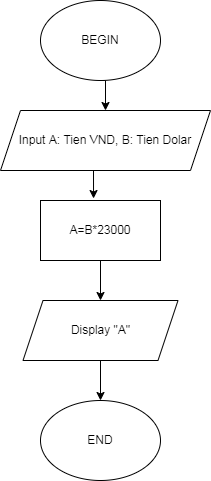

The diagram above was exported from draw.io. Its source (the exported page's mxGraphModel, read from the mxfile embedded in the PNG):
<mxGraphModel dx="868" dy="482" grid="1" gridSize="10" guides="1" tooltips="1" connect="1" arrows="1" fold="1" page="1" pageScale="1" pageWidth="827" pageHeight="1169" math="0" shadow="0">
  <root>
    <mxCell id="0" />
    <mxCell id="1" parent="0" />
    <mxCell id="zD0RfV0MYYTtDlcO-7Fa-7" style="edgeStyle=orthogonalEdgeStyle;rounded=0;orthogonalLoop=1;jettySize=auto;html=1;exitX=0.5;exitY=1;exitDx=0;exitDy=0;entryX=0.5;entryY=0;entryDx=0;entryDy=0;" edge="1" parent="1" source="zD0RfV0MYYTtDlcO-7Fa-1" target="zD0RfV0MYYTtDlcO-7Fa-2">
      <mxGeometry relative="1" as="geometry" />
    </mxCell>
    <mxCell id="zD0RfV0MYYTtDlcO-7Fa-1" value="BEGIN" style="ellipse;whiteSpace=wrap;html=1;" vertex="1" parent="1">
      <mxGeometry x="330" y="80" width="120" height="80" as="geometry" />
    </mxCell>
    <mxCell id="zD0RfV0MYYTtDlcO-7Fa-10" style="edgeStyle=orthogonalEdgeStyle;rounded=0;orthogonalLoop=1;jettySize=auto;html=1;exitX=0.5;exitY=1;exitDx=0;exitDy=0;entryX=0.442;entryY=-0.033;entryDx=0;entryDy=0;entryPerimeter=0;" edge="1" parent="1" source="zD0RfV0MYYTtDlcO-7Fa-2" target="zD0RfV0MYYTtDlcO-7Fa-3">
      <mxGeometry relative="1" as="geometry" />
    </mxCell>
    <mxCell id="zD0RfV0MYYTtDlcO-7Fa-2" value="Input A: Tien VND, B: Tien Dolar&lt;br&gt;" style="shape=parallelogram;perimeter=parallelogramPerimeter;whiteSpace=wrap;html=1;fixedSize=1;" vertex="1" parent="1">
      <mxGeometry x="290" y="190" width="210" height="60" as="geometry" />
    </mxCell>
    <mxCell id="zD0RfV0MYYTtDlcO-7Fa-12" style="edgeStyle=orthogonalEdgeStyle;rounded=0;orthogonalLoop=1;jettySize=auto;html=1;exitX=0.5;exitY=1;exitDx=0;exitDy=0;entryX=0.5;entryY=0;entryDx=0;entryDy=0;" edge="1" parent="1" source="zD0RfV0MYYTtDlcO-7Fa-3" target="zD0RfV0MYYTtDlcO-7Fa-4">
      <mxGeometry relative="1" as="geometry" />
    </mxCell>
    <mxCell id="zD0RfV0MYYTtDlcO-7Fa-3" value="A=B*23000" style="rounded=0;whiteSpace=wrap;html=1;" vertex="1" parent="1">
      <mxGeometry x="330" y="280" width="120" height="60" as="geometry" />
    </mxCell>
    <mxCell id="zD0RfV0MYYTtDlcO-7Fa-14" style="edgeStyle=orthogonalEdgeStyle;rounded=0;orthogonalLoop=1;jettySize=auto;html=1;exitX=0.5;exitY=1;exitDx=0;exitDy=0;" edge="1" parent="1" source="zD0RfV0MYYTtDlcO-7Fa-4">
      <mxGeometry relative="1" as="geometry">
        <mxPoint x="390" y="480" as="targetPoint" />
      </mxGeometry>
    </mxCell>
    <mxCell id="zD0RfV0MYYTtDlcO-7Fa-4" value="Display &quot;A&quot;" style="shape=parallelogram;perimeter=parallelogramPerimeter;whiteSpace=wrap;html=1;fixedSize=1;" vertex="1" parent="1">
      <mxGeometry x="312.5" y="380" width="155" height="60" as="geometry" />
    </mxCell>
    <mxCell id="zD0RfV0MYYTtDlcO-7Fa-5" value="END" style="ellipse;whiteSpace=wrap;html=1;" vertex="1" parent="1">
      <mxGeometry x="330" y="480" width="120" height="80" as="geometry" />
    </mxCell>
  </root>
</mxGraphModel>